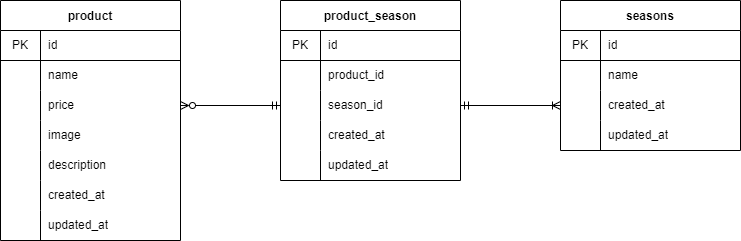

The diagram above was exported from draw.io. Its source (the exported page's mxGraphModel, read from the mxfile embedded in the PNG):
<mxGraphModel dx="832" dy="659" grid="1" gridSize="10" guides="1" tooltips="1" connect="1" arrows="1" fold="1" page="1" pageScale="1" pageWidth="1169" pageHeight="827" math="0" shadow="0">
  <root>
    <mxCell id="0" />
    <mxCell id="1" parent="0" />
    <mxCell id="2" value="product" style="shape=table;startSize=30;container=1;collapsible=0;childLayout=tableLayout;fixedRows=1;rowLines=0;fontStyle=1;" vertex="1" parent="1">
      <mxGeometry x="120" y="240" width="180" height="240" as="geometry" />
    </mxCell>
    <mxCell id="3" value="" style="shape=tableRow;horizontal=0;startSize=0;swimlaneHead=0;swimlaneBody=0;top=0;left=0;bottom=1;right=0;collapsible=0;dropTarget=0;fillColor=none;points=[[0,0.5],[1,0.5]];portConstraint=eastwest;" vertex="1" parent="2">
      <mxGeometry y="30" width="180" height="30" as="geometry" />
    </mxCell>
    <mxCell id="4" value="PK" style="shape=partialRectangle;html=1;whiteSpace=wrap;connectable=0;fillColor=none;top=0;left=0;bottom=0;right=0;overflow=hidden;pointerEvents=1;" vertex="1" parent="3">
      <mxGeometry width="40" height="30" as="geometry">
        <mxRectangle width="40" height="30" as="alternateBounds" />
      </mxGeometry>
    </mxCell>
    <mxCell id="5" value="id" style="shape=partialRectangle;html=1;whiteSpace=wrap;connectable=0;fillColor=none;top=0;left=0;bottom=0;right=0;align=left;spacingLeft=6;overflow=hidden;" vertex="1" parent="3">
      <mxGeometry x="40" width="140" height="30" as="geometry">
        <mxRectangle width="140" height="30" as="alternateBounds" />
      </mxGeometry>
    </mxCell>
    <mxCell id="6" value="" style="shape=tableRow;horizontal=0;startSize=0;swimlaneHead=0;swimlaneBody=0;top=0;left=0;bottom=0;right=0;collapsible=0;dropTarget=0;fillColor=none;points=[[0,0.5],[1,0.5]];portConstraint=eastwest;" vertex="1" parent="2">
      <mxGeometry y="60" width="180" height="30" as="geometry" />
    </mxCell>
    <mxCell id="7" value="" style="shape=partialRectangle;html=1;whiteSpace=wrap;connectable=0;fillColor=none;top=0;left=0;bottom=0;right=0;overflow=hidden;" vertex="1" parent="6">
      <mxGeometry width="40" height="30" as="geometry">
        <mxRectangle width="40" height="30" as="alternateBounds" />
      </mxGeometry>
    </mxCell>
    <mxCell id="8" value="name" style="shape=partialRectangle;html=1;whiteSpace=wrap;connectable=0;fillColor=none;top=0;left=0;bottom=0;right=0;align=left;spacingLeft=6;overflow=hidden;" vertex="1" parent="6">
      <mxGeometry x="40" width="140" height="30" as="geometry">
        <mxRectangle width="140" height="30" as="alternateBounds" />
      </mxGeometry>
    </mxCell>
    <mxCell id="9" value="" style="shape=tableRow;horizontal=0;startSize=0;swimlaneHead=0;swimlaneBody=0;top=0;left=0;bottom=0;right=0;collapsible=0;dropTarget=0;fillColor=none;points=[[0,0.5],[1,0.5]];portConstraint=eastwest;" vertex="1" parent="2">
      <mxGeometry y="90" width="180" height="30" as="geometry" />
    </mxCell>
    <mxCell id="10" value="" style="shape=partialRectangle;html=1;whiteSpace=wrap;connectable=0;fillColor=none;top=0;left=0;bottom=0;right=0;overflow=hidden;" vertex="1" parent="9">
      <mxGeometry width="40" height="30" as="geometry">
        <mxRectangle width="40" height="30" as="alternateBounds" />
      </mxGeometry>
    </mxCell>
    <mxCell id="11" value="price" style="shape=partialRectangle;html=1;whiteSpace=wrap;connectable=0;fillColor=none;top=0;left=0;bottom=0;right=0;align=left;spacingLeft=6;overflow=hidden;" vertex="1" parent="9">
      <mxGeometry x="40" width="140" height="30" as="geometry">
        <mxRectangle width="140" height="30" as="alternateBounds" />
      </mxGeometry>
    </mxCell>
    <mxCell id="41" style="shape=tableRow;horizontal=0;startSize=0;swimlaneHead=0;swimlaneBody=0;top=0;left=0;bottom=0;right=0;collapsible=0;dropTarget=0;fillColor=none;points=[[0,0.5],[1,0.5]];portConstraint=eastwest;" vertex="1" parent="2">
      <mxGeometry y="120" width="180" height="30" as="geometry" />
    </mxCell>
    <mxCell id="42" style="shape=partialRectangle;html=1;whiteSpace=wrap;connectable=0;fillColor=none;top=0;left=0;bottom=0;right=0;overflow=hidden;" vertex="1" parent="41">
      <mxGeometry width="40" height="30" as="geometry">
        <mxRectangle width="40" height="30" as="alternateBounds" />
      </mxGeometry>
    </mxCell>
    <mxCell id="43" value="image" style="shape=partialRectangle;html=1;whiteSpace=wrap;connectable=0;fillColor=none;top=0;left=0;bottom=0;right=0;align=left;spacingLeft=6;overflow=hidden;" vertex="1" parent="41">
      <mxGeometry x="40" width="140" height="30" as="geometry">
        <mxRectangle width="140" height="30" as="alternateBounds" />
      </mxGeometry>
    </mxCell>
    <mxCell id="38" style="shape=tableRow;horizontal=0;startSize=0;swimlaneHead=0;swimlaneBody=0;top=0;left=0;bottom=0;right=0;collapsible=0;dropTarget=0;fillColor=none;points=[[0,0.5],[1,0.5]];portConstraint=eastwest;" vertex="1" parent="2">
      <mxGeometry y="150" width="180" height="30" as="geometry" />
    </mxCell>
    <mxCell id="39" style="shape=partialRectangle;html=1;whiteSpace=wrap;connectable=0;fillColor=none;top=0;left=0;bottom=0;right=0;overflow=hidden;" vertex="1" parent="38">
      <mxGeometry width="40" height="30" as="geometry">
        <mxRectangle width="40" height="30" as="alternateBounds" />
      </mxGeometry>
    </mxCell>
    <mxCell id="40" value="description" style="shape=partialRectangle;html=1;whiteSpace=wrap;connectable=0;fillColor=none;top=0;left=0;bottom=0;right=0;align=left;spacingLeft=6;overflow=hidden;" vertex="1" parent="38">
      <mxGeometry x="40" width="140" height="30" as="geometry">
        <mxRectangle width="140" height="30" as="alternateBounds" />
      </mxGeometry>
    </mxCell>
    <mxCell id="35" style="shape=tableRow;horizontal=0;startSize=0;swimlaneHead=0;swimlaneBody=0;top=0;left=0;bottom=0;right=0;collapsible=0;dropTarget=0;fillColor=none;points=[[0,0.5],[1,0.5]];portConstraint=eastwest;" vertex="1" parent="2">
      <mxGeometry y="180" width="180" height="30" as="geometry" />
    </mxCell>
    <mxCell id="36" style="shape=partialRectangle;html=1;whiteSpace=wrap;connectable=0;fillColor=none;top=0;left=0;bottom=0;right=0;overflow=hidden;" vertex="1" parent="35">
      <mxGeometry width="40" height="30" as="geometry">
        <mxRectangle width="40" height="30" as="alternateBounds" />
      </mxGeometry>
    </mxCell>
    <mxCell id="37" value="created_at" style="shape=partialRectangle;html=1;whiteSpace=wrap;connectable=0;fillColor=none;top=0;left=0;bottom=0;right=0;align=left;spacingLeft=6;overflow=hidden;" vertex="1" parent="35">
      <mxGeometry x="40" width="140" height="30" as="geometry">
        <mxRectangle width="140" height="30" as="alternateBounds" />
      </mxGeometry>
    </mxCell>
    <mxCell id="32" style="shape=tableRow;horizontal=0;startSize=0;swimlaneHead=0;swimlaneBody=0;top=0;left=0;bottom=0;right=0;collapsible=0;dropTarget=0;fillColor=none;points=[[0,0.5],[1,0.5]];portConstraint=eastwest;" vertex="1" parent="2">
      <mxGeometry y="210" width="180" height="30" as="geometry" />
    </mxCell>
    <mxCell id="33" style="shape=partialRectangle;html=1;whiteSpace=wrap;connectable=0;fillColor=none;top=0;left=0;bottom=0;right=0;overflow=hidden;" vertex="1" parent="32">
      <mxGeometry width="40" height="30" as="geometry">
        <mxRectangle width="40" height="30" as="alternateBounds" />
      </mxGeometry>
    </mxCell>
    <mxCell id="34" value="updated_at" style="shape=partialRectangle;html=1;whiteSpace=wrap;connectable=0;fillColor=none;top=0;left=0;bottom=0;right=0;align=left;spacingLeft=6;overflow=hidden;" vertex="1" parent="32">
      <mxGeometry x="40" width="140" height="30" as="geometry">
        <mxRectangle width="140" height="30" as="alternateBounds" />
      </mxGeometry>
    </mxCell>
    <mxCell id="12" value="product_season" style="shape=table;startSize=30;container=1;collapsible=0;childLayout=tableLayout;fixedRows=1;rowLines=0;fontStyle=1;" vertex="1" parent="1">
      <mxGeometry x="400" y="240" width="180" height="180" as="geometry" />
    </mxCell>
    <mxCell id="13" value="" style="shape=tableRow;horizontal=0;startSize=0;swimlaneHead=0;swimlaneBody=0;top=0;left=0;bottom=1;right=0;collapsible=0;dropTarget=0;fillColor=none;points=[[0,0.5],[1,0.5]];portConstraint=eastwest;" vertex="1" parent="12">
      <mxGeometry y="30" width="180" height="30" as="geometry" />
    </mxCell>
    <mxCell id="14" value="PK" style="shape=partialRectangle;html=1;whiteSpace=wrap;connectable=0;fillColor=none;top=0;left=0;bottom=0;right=0;overflow=hidden;pointerEvents=1;" vertex="1" parent="13">
      <mxGeometry width="40" height="30" as="geometry">
        <mxRectangle width="40" height="30" as="alternateBounds" />
      </mxGeometry>
    </mxCell>
    <mxCell id="15" value="id" style="shape=partialRectangle;html=1;whiteSpace=wrap;connectable=0;fillColor=none;top=0;left=0;bottom=0;right=0;align=left;spacingLeft=6;overflow=hidden;" vertex="1" parent="13">
      <mxGeometry x="40" width="140" height="30" as="geometry">
        <mxRectangle width="140" height="30" as="alternateBounds" />
      </mxGeometry>
    </mxCell>
    <mxCell id="16" value="" style="shape=tableRow;horizontal=0;startSize=0;swimlaneHead=0;swimlaneBody=0;top=0;left=0;bottom=0;right=0;collapsible=0;dropTarget=0;fillColor=none;points=[[0,0.5],[1,0.5]];portConstraint=eastwest;" vertex="1" parent="12">
      <mxGeometry y="60" width="180" height="30" as="geometry" />
    </mxCell>
    <mxCell id="17" value="" style="shape=partialRectangle;html=1;whiteSpace=wrap;connectable=0;fillColor=none;top=0;left=0;bottom=0;right=0;overflow=hidden;" vertex="1" parent="16">
      <mxGeometry width="40" height="30" as="geometry">
        <mxRectangle width="40" height="30" as="alternateBounds" />
      </mxGeometry>
    </mxCell>
    <mxCell id="18" value="product_id" style="shape=partialRectangle;html=1;whiteSpace=wrap;connectable=0;fillColor=none;top=0;left=0;bottom=0;right=0;align=left;spacingLeft=6;overflow=hidden;" vertex="1" parent="16">
      <mxGeometry x="40" width="140" height="30" as="geometry">
        <mxRectangle width="140" height="30" as="alternateBounds" />
      </mxGeometry>
    </mxCell>
    <mxCell id="19" value="" style="shape=tableRow;horizontal=0;startSize=0;swimlaneHead=0;swimlaneBody=0;top=0;left=0;bottom=0;right=0;collapsible=0;dropTarget=0;fillColor=none;points=[[0,0.5],[1,0.5]];portConstraint=eastwest;" vertex="1" parent="12">
      <mxGeometry y="90" width="180" height="30" as="geometry" />
    </mxCell>
    <mxCell id="20" value="" style="shape=partialRectangle;html=1;whiteSpace=wrap;connectable=0;fillColor=none;top=0;left=0;bottom=0;right=0;overflow=hidden;" vertex="1" parent="19">
      <mxGeometry width="40" height="30" as="geometry">
        <mxRectangle width="40" height="30" as="alternateBounds" />
      </mxGeometry>
    </mxCell>
    <mxCell id="21" value="season_id" style="shape=partialRectangle;html=1;whiteSpace=wrap;connectable=0;fillColor=none;top=0;left=0;bottom=0;right=0;align=left;spacingLeft=6;overflow=hidden;" vertex="1" parent="19">
      <mxGeometry x="40" width="140" height="30" as="geometry">
        <mxRectangle width="140" height="30" as="alternateBounds" />
      </mxGeometry>
    </mxCell>
    <mxCell id="44" style="shape=tableRow;horizontal=0;startSize=0;swimlaneHead=0;swimlaneBody=0;top=0;left=0;bottom=0;right=0;collapsible=0;dropTarget=0;fillColor=none;points=[[0,0.5],[1,0.5]];portConstraint=eastwest;" vertex="1" parent="12">
      <mxGeometry y="120" width="180" height="30" as="geometry" />
    </mxCell>
    <mxCell id="45" style="shape=partialRectangle;html=1;whiteSpace=wrap;connectable=0;fillColor=none;top=0;left=0;bottom=0;right=0;overflow=hidden;" vertex="1" parent="44">
      <mxGeometry width="40" height="30" as="geometry">
        <mxRectangle width="40" height="30" as="alternateBounds" />
      </mxGeometry>
    </mxCell>
    <mxCell id="46" value="created_at" style="shape=partialRectangle;html=1;whiteSpace=wrap;connectable=0;fillColor=none;top=0;left=0;bottom=0;right=0;align=left;spacingLeft=6;overflow=hidden;" vertex="1" parent="44">
      <mxGeometry x="40" width="140" height="30" as="geometry">
        <mxRectangle width="140" height="30" as="alternateBounds" />
      </mxGeometry>
    </mxCell>
    <mxCell id="47" style="shape=tableRow;horizontal=0;startSize=0;swimlaneHead=0;swimlaneBody=0;top=0;left=0;bottom=0;right=0;collapsible=0;dropTarget=0;fillColor=none;points=[[0,0.5],[1,0.5]];portConstraint=eastwest;" vertex="1" parent="12">
      <mxGeometry y="150" width="180" height="30" as="geometry" />
    </mxCell>
    <mxCell id="48" style="shape=partialRectangle;html=1;whiteSpace=wrap;connectable=0;fillColor=none;top=0;left=0;bottom=0;right=0;overflow=hidden;" vertex="1" parent="47">
      <mxGeometry width="40" height="30" as="geometry">
        <mxRectangle width="40" height="30" as="alternateBounds" />
      </mxGeometry>
    </mxCell>
    <mxCell id="49" value="updated_at" style="shape=partialRectangle;html=1;whiteSpace=wrap;connectable=0;fillColor=none;top=0;left=0;bottom=0;right=0;align=left;spacingLeft=6;overflow=hidden;" vertex="1" parent="47">
      <mxGeometry x="40" width="140" height="30" as="geometry">
        <mxRectangle width="140" height="30" as="alternateBounds" />
      </mxGeometry>
    </mxCell>
    <mxCell id="22" value="seasons" style="shape=table;startSize=30;container=1;collapsible=0;childLayout=tableLayout;fixedRows=1;rowLines=0;fontStyle=1;" vertex="1" parent="1">
      <mxGeometry x="680" y="240" width="180" height="150" as="geometry" />
    </mxCell>
    <mxCell id="23" value="" style="shape=tableRow;horizontal=0;startSize=0;swimlaneHead=0;swimlaneBody=0;top=0;left=0;bottom=1;right=0;collapsible=0;dropTarget=0;fillColor=none;points=[[0,0.5],[1,0.5]];portConstraint=eastwest;" vertex="1" parent="22">
      <mxGeometry y="30" width="180" height="30" as="geometry" />
    </mxCell>
    <mxCell id="24" value="PK" style="shape=partialRectangle;html=1;whiteSpace=wrap;connectable=0;fillColor=none;top=0;left=0;bottom=0;right=0;overflow=hidden;pointerEvents=1;" vertex="1" parent="23">
      <mxGeometry width="40" height="30" as="geometry">
        <mxRectangle width="40" height="30" as="alternateBounds" />
      </mxGeometry>
    </mxCell>
    <mxCell id="25" value="id" style="shape=partialRectangle;html=1;whiteSpace=wrap;connectable=0;fillColor=none;top=0;left=0;bottom=0;right=0;align=left;spacingLeft=6;overflow=hidden;" vertex="1" parent="23">
      <mxGeometry x="40" width="140" height="30" as="geometry">
        <mxRectangle width="140" height="30" as="alternateBounds" />
      </mxGeometry>
    </mxCell>
    <mxCell id="26" value="" style="shape=tableRow;horizontal=0;startSize=0;swimlaneHead=0;swimlaneBody=0;top=0;left=0;bottom=0;right=0;collapsible=0;dropTarget=0;fillColor=none;points=[[0,0.5],[1,0.5]];portConstraint=eastwest;" vertex="1" parent="22">
      <mxGeometry y="60" width="180" height="30" as="geometry" />
    </mxCell>
    <mxCell id="27" value="" style="shape=partialRectangle;html=1;whiteSpace=wrap;connectable=0;fillColor=none;top=0;left=0;bottom=0;right=0;overflow=hidden;" vertex="1" parent="26">
      <mxGeometry width="40" height="30" as="geometry">
        <mxRectangle width="40" height="30" as="alternateBounds" />
      </mxGeometry>
    </mxCell>
    <mxCell id="28" value="name" style="shape=partialRectangle;html=1;whiteSpace=wrap;connectable=0;fillColor=none;top=0;left=0;bottom=0;right=0;align=left;spacingLeft=6;overflow=hidden;" vertex="1" parent="26">
      <mxGeometry x="40" width="140" height="30" as="geometry">
        <mxRectangle width="140" height="30" as="alternateBounds" />
      </mxGeometry>
    </mxCell>
    <mxCell id="29" value="" style="shape=tableRow;horizontal=0;startSize=0;swimlaneHead=0;swimlaneBody=0;top=0;left=0;bottom=0;right=0;collapsible=0;dropTarget=0;fillColor=none;points=[[0,0.5],[1,0.5]];portConstraint=eastwest;" vertex="1" parent="22">
      <mxGeometry y="90" width="180" height="30" as="geometry" />
    </mxCell>
    <mxCell id="30" value="" style="shape=partialRectangle;html=1;whiteSpace=wrap;connectable=0;fillColor=none;top=0;left=0;bottom=0;right=0;overflow=hidden;" vertex="1" parent="29">
      <mxGeometry width="40" height="30" as="geometry">
        <mxRectangle width="40" height="30" as="alternateBounds" />
      </mxGeometry>
    </mxCell>
    <mxCell id="31" value="created_at" style="shape=partialRectangle;html=1;whiteSpace=wrap;connectable=0;fillColor=none;top=0;left=0;bottom=0;right=0;align=left;spacingLeft=6;overflow=hidden;" vertex="1" parent="29">
      <mxGeometry x="40" width="140" height="30" as="geometry">
        <mxRectangle width="140" height="30" as="alternateBounds" />
      </mxGeometry>
    </mxCell>
    <mxCell id="50" style="shape=tableRow;horizontal=0;startSize=0;swimlaneHead=0;swimlaneBody=0;top=0;left=0;bottom=0;right=0;collapsible=0;dropTarget=0;fillColor=none;points=[[0,0.5],[1,0.5]];portConstraint=eastwest;" vertex="1" parent="22">
      <mxGeometry y="120" width="180" height="30" as="geometry" />
    </mxCell>
    <mxCell id="51" style="shape=partialRectangle;html=1;whiteSpace=wrap;connectable=0;fillColor=none;top=0;left=0;bottom=0;right=0;overflow=hidden;" vertex="1" parent="50">
      <mxGeometry width="40" height="30" as="geometry">
        <mxRectangle width="40" height="30" as="alternateBounds" />
      </mxGeometry>
    </mxCell>
    <mxCell id="52" value="updated_at" style="shape=partialRectangle;html=1;whiteSpace=wrap;connectable=0;fillColor=none;top=0;left=0;bottom=0;right=0;align=left;spacingLeft=6;overflow=hidden;" vertex="1" parent="50">
      <mxGeometry x="40" width="140" height="30" as="geometry">
        <mxRectangle width="140" height="30" as="alternateBounds" />
      </mxGeometry>
    </mxCell>
    <mxCell id="53" style="edgeStyle=none;html=1;exitX=1;exitY=0.5;exitDx=0;exitDy=0;entryX=0;entryY=0.5;entryDx=0;entryDy=0;startArrow=ERzeroToMany;startFill=0;endArrow=ERmandOne;endFill=0;" edge="1" parent="1" source="9" target="19">
      <mxGeometry relative="1" as="geometry" />
    </mxCell>
    <mxCell id="54" style="edgeStyle=none;html=1;exitX=1;exitY=0.5;exitDx=0;exitDy=0;entryX=0;entryY=0.5;entryDx=0;entryDy=0;startArrow=ERmandOne;startFill=0;endArrow=ERoneToMany;endFill=0;" edge="1" parent="1" source="19" target="29">
      <mxGeometry relative="1" as="geometry" />
    </mxCell>
  </root>
</mxGraphModel>